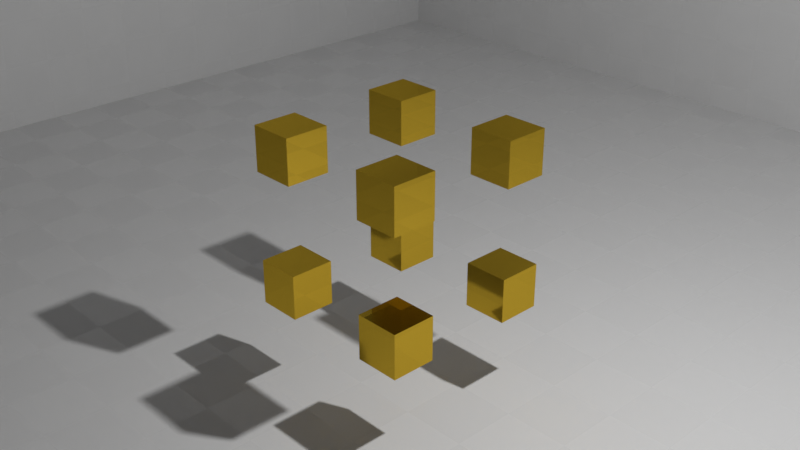 # Source: part1.blend  (saved by Blender 2.83.19; exported with 4.5.12 LTS)
import bpy
from mathutils import Matrix  # noqa: F401  (used for matrix-valued properties, if any)

bpy.ops.wm.read_factory_settings(use_empty=True)
scene = bpy.context.scene
scene.name = 'Scene'

# ---- collections
col_collection = bpy.data.collections.new('Collection'); scene.collection.children.link(col_collection)

# ---- materials (node trees are filled in below, after node groups)
mat_material = bpy.data.materials.new('Material')
mat_material.alpha_threshold = 0.0
mat_material.line_color = (0.0, 0.0, 0.0, 1.0)
mat_material_001 = bpy.data.materials.new('Material.001')

# ---- material node trees
mat_material.use_nodes = True; mat_material.node_tree.nodes.clear()
_N = mat_material.node_tree.nodes; _L = mat_material.node_tree.links
n0 = _N.new('ShaderNodeBsdfAnisotropic'); n0.name = 'Glossy BSDF'; n0.location = (-68, 181)
n0.distribution = 'GGX'
n0.inputs[1].default_value = 0.0
n1 = _N.new('ShaderNodeBsdfAnisotropic'); n1.name = 'Glossy BSDF.001'; n1.location = (-65, 22)
n1.distribution = 'GGX'
n1.inputs[1].default_value = 0.2
n2 = _N.new('ShaderNodeRGB'); n2.name = 'RGB'; n2.location = (-293, 113)
n2.outputs[0].default_value = (0.6584, 0.4287, 0.0382, 1.0)
n3 = _N.new('ShaderNodeLayerWeight'); n3.name = 'Layer Weight'; n3.location = (-63, 318)
n4 = _N.new('ShaderNodeOutputMaterial'); n4.name = 'Material Output'; n4.location = (310, 288)
n4.width = 105
n5 = _N.new('ShaderNodeMixShader'); n5.name = 'Mix Shader'; n5.location = (142, 280)
_L.new(n3.outputs[1], n5.inputs[0])
_L.new(n0.outputs[0], n5.inputs[1])
_L.new(n1.outputs[0], n5.inputs[2])
_L.new(n2.outputs[0], n0.inputs[0])
_L.new(n2.outputs[0], n1.inputs[0])
_L.new(n5.outputs[0], n4.inputs[0])
n4.is_active_output = True
mat_material_001.use_nodes = True; mat_material_001.node_tree.nodes.clear()
_N = mat_material_001.node_tree.nodes; _L = mat_material_001.node_tree.links
n0 = _N.new('ShaderNodeOutputMaterial'); n0.name = 'Material Output'; n0.location = (300, 300)
n1 = _N.new('ShaderNodeTexChecker'); n1.name = 'Checker Texture'; n1.location = (-259, 209)
n1.inputs[3].default_value = 26.8
n2 = _N.new('ShaderNodeBsdfPrincipled'); n2.name = 'Principled BSDF'; n2.location = (10, 300)
n2.distribution = 'GGX'
n2.subsurface_method = 'BURLEY'
n2.inputs[3].default_value = 1.45
n2.inputs[27].default_value = (0.0, 0.0, 0.0, 1.0)
n2.inputs[28].default_value = 1.0
_L.new(n2.outputs[0], n0.inputs[0])
_L.new(n1.outputs[0], n2.inputs[2])
n0.is_active_output = True

# ---- world
world_world = bpy.data.worlds.new('World'); scene.world = world_world
world_world.use_nodes = True; world_world.node_tree.nodes.clear()
_N = world_world.node_tree.nodes; _L = world_world.node_tree.links
n0 = _N.new('ShaderNodeOutputWorld'); n0.name = 'World Output'; n0.location = (300, 300)
n1 = _N.new('ShaderNodeBackground'); n1.name = 'Background'; n1.location = (10, 300)
n1.inputs[0].default_value = (0.05088, 0.05088, 0.05088, 1.0)
_L.new(n1.outputs[0], n0.inputs[0])
n0.is_active_output = True
world_world.color = (0.05088, 0.05088, 0.05088)
world_world.use_sun_shadow = False
world_world.sun_shadow_jitter_overblur = 0.0

# ---- cameras
cam_camera = bpy.data.cameras.new('Camera')
cam_camera.clip_end = 100.0
cam_camera.ortho_scale = 7.314

# ---- lights
light_light = bpy.data.lights.new('Light', 'POINT')
light_light.transmission_factor = 0.0
light_light.energy = 1500.0
light_light.shadow_soft_size = 0.1
light_light.shadow_maximum_resolution = 0.006
light_light.use_absolute_resolution = True

# ---- meshes
me_cube = bpy.data.meshes.new('Cube')
me_cube.from_pydata([(2.0, 2.0, 2.0), (2.0, 2.0, 0.0), (2.0, 0.0, 2.0), (2.0, 0.0, 0.0), (0.0, 2.0, 2.0), (0.0, 2.0, 0.0), (0.0, 0.0, 2.0), (0.0, 0.0, 0.0)], [], [(0, 4, 6, 2), (3, 2, 6, 7), (7, 6, 4, 5), (5, 1, 3, 7), (1, 0, 2, 3), (5, 4, 0, 1)])
_uv = me_cube.uv_layers.new(name='UVMap')
_uv.uv.foreach_set('vector', [0.625, 0.5, 0.875, 0.5, 0.875, 0.75, 0.625, 0.75, 0.375, 0.75, 0.625, 0.75, 0.625, 1.0, 0.375, 1.0, 0.375, 0.0, 0.625, 0.0, 0.625, 0.25, 0.375, 0.25, 0.125, 0.5, 0.375, 0.5, 0.375, 0.75, 0.125, 0.75, 0.375, 0.5, 0.625, 0.5, 0.625, 0.75, 0.375, 0.75, 0.375, 0.25, 0.625, 0.25, 0.625, 0.5, 0.375, 0.5])
me_cube.materials.append(mat_material)
me_cube.use_remesh_preserve_volume = False
me_cube.use_remesh_preserve_attributes = False
me_cube.use_mirror_vertex_groups = False
me_cube.update()
me_cube_001 = bpy.data.meshes.new('Cube.001')
me_cube_001.from_pydata([(0.0, 2.0, 2.0), (0.0, 2.0, 0.0), (0.0, 0.0, 2.0), (-2.0, 2.0, 2.0), (-2.0, 2.0, 0.0), (-2.0, 0.0, 2.0), (-2.0, 0.0, 0.0), (0.0, 0.0, 0.0)], [], [(4, 3, 0, 1), (1, 0, 2, 7), (0, 3, 5, 2), (6, 5, 3, 4), (7, 2, 5, 6), (4, 1, 7, 6)])
_uv = me_cube_001.uv_layers.new(name='UVMap')
_uv.uv.foreach_set('vector', [0.375, 0.25, 0.625, 0.25, 0.625, 0.5, 0.375, 0.5, 0.375, 0.5, 0.625, 0.5, 0.625, 0.75, 0.375, 0.75, 0.625, 0.5, 0.875, 0.5, 0.875, 0.75, 0.625, 0.75, 0.375, 0.0, 0.625, 0.0, 0.625, 0.25, 0.375, 0.25, 0.375, 0.75, 0.625, 0.75, 0.625, 1.0, 0.375, 1.0, 0.125, 0.5, 0.375, 0.5, 0.375, 0.75, 0.125, 0.75])
me_cube_001.materials.append(mat_material)
me_cube_001.use_remesh_preserve_volume = False
me_cube_001.use_remesh_preserve_attributes = False
me_cube_001.use_mirror_vertex_groups = False
me_cube_001.update()
me_cube_002 = bpy.data.meshes.new('Cube.002')
me_cube_002.from_pydata([(2.0, 0.0, 2.0), (2.0, 0.0, 0.0), (2.0, -2.0, 2.0), (0.0, 0.0, 2.0), (0.0, 0.0, 0.0), (0.0, -2.0, 2.0), (0.0, -2.0, 0.0), (2.0, -2.0, 0.0)], [], [(4, 3, 0, 1), (1, 0, 2, 7), (0, 3, 5, 2), (6, 5, 3, 4), (7, 2, 5, 6), (4, 1, 7, 6)])
_uv = me_cube_002.uv_layers.new(name='UVMap')
_uv.uv.foreach_set('vector', [0.375, 0.25, 0.625, 0.25, 0.625, 0.5, 0.375, 0.5, 0.375, 0.5, 0.625, 0.5, 0.625, 0.75, 0.375, 0.75, 0.625, 0.5, 0.875, 0.5, 0.875, 0.75, 0.625, 0.75, 0.375, 0.0, 0.625, 0.0, 0.625, 0.25, 0.375, 0.25, 0.375, 0.75, 0.625, 0.75, 0.625, 1.0, 0.375, 1.0, 0.125, 0.5, 0.375, 0.5, 0.375, 0.75, 0.125, 0.75])
me_cube_002.materials.append(mat_material)
me_cube_002.use_remesh_preserve_volume = False
me_cube_002.use_remesh_preserve_attributes = False
me_cube_002.use_mirror_vertex_groups = False
me_cube_002.update()
me_cube_003 = bpy.data.meshes.new('Cube.003')
me_cube_003.from_pydata([(0.0, 0.0, 2.0), (0.0, 0.0, 0.0), (0.0, -2.0, 2.0), (-2.0, 0.0, 2.0), (-2.0, 0.0, 0.0), (-2.0, -2.0, 2.0), (-2.0, -2.0, 0.0), (0.0, -2.0, 0.0)], [], [(4, 3, 0, 1), (1, 0, 2, 7), (0, 3, 5, 2), (6, 5, 3, 4), (7, 2, 5, 6), (4, 1, 7, 6)])
_uv = me_cube_003.uv_layers.new(name='UVMap')
_uv.uv.foreach_set('vector', [0.375, 0.25, 0.625, 0.25, 0.625, 0.5, 0.375, 0.5, 0.375, 0.5, 0.625, 0.5, 0.625, 0.75, 0.375, 0.75, 0.625, 0.5, 0.875, 0.5, 0.875, 0.75, 0.625, 0.75, 0.375, 0.0, 0.625, 0.0, 0.625, 0.25, 0.375, 0.25, 0.375, 0.75, 0.625, 0.75, 0.625, 1.0, 0.375, 1.0, 0.125, 0.5, 0.375, 0.5, 0.375, 0.75, 0.125, 0.75])
me_cube_003.materials.append(mat_material)
me_cube_003.use_remesh_preserve_volume = False
me_cube_003.use_remesh_preserve_attributes = False
me_cube_003.use_mirror_vertex_groups = False
me_cube_003.update()
me_cube_004 = bpy.data.meshes.new('Cube.004')
me_cube_004.from_pydata([(2.0, 2.0, 0.0), (2.0, 2.0, -2.0), (2.0, 0.0, 0.0), (0.0, 2.0, 0.0), (0.0, 2.0, -2.0), (0.0, 0.0, 0.0), (0.0, 0.0, -2.0), (2.0, 0.0, -2.0)], [], [(4, 3, 0, 1), (1, 0, 2, 7), (0, 3, 5, 2), (6, 5, 3, 4), (7, 2, 5, 6), (4, 1, 7, 6)])
_uv = me_cube_004.uv_layers.new(name='UVMap')
_uv.uv.foreach_set('vector', [0.375, 0.25, 0.625, 0.25, 0.625, 0.5, 0.375, 0.5, 0.375, 0.5, 0.625, 0.5, 0.625, 0.75, 0.375, 0.75, 0.625, 0.5, 0.875, 0.5, 0.875, 0.75, 0.625, 0.75, 0.375, 0.0, 0.625, 0.0, 0.625, 0.25, 0.375, 0.25, 0.375, 0.75, 0.625, 0.75, 0.625, 1.0, 0.375, 1.0, 0.125, 0.5, 0.375, 0.5, 0.375, 0.75, 0.125, 0.75])
me_cube_004.materials.append(mat_material)
me_cube_004.use_remesh_preserve_volume = False
me_cube_004.use_remesh_preserve_attributes = False
me_cube_004.use_mirror_vertex_groups = False
me_cube_004.update()
me_cube_005 = bpy.data.meshes.new('Cube.005')
me_cube_005.from_pydata([(0.0, 2.0, 0.0), (0.0, 2.0, -2.0), (0.0, 0.0, 0.0), (-2.0, 2.0, 0.0), (-2.0, 2.0, -2.0), (-2.0, 0.0, 0.0), (-2.0, 0.0, -2.0), (0.0, 0.0, -2.0)], [], [(4, 3, 0, 1), (1, 0, 2, 7), (0, 3, 5, 2), (6, 5, 3, 4), (7, 2, 5, 6), (4, 1, 7, 6)])
_uv = me_cube_005.uv_layers.new(name='UVMap')
_uv.uv.foreach_set('vector', [0.375, 0.25, 0.625, 0.25, 0.625, 0.5, 0.375, 0.5, 0.375, 0.5, 0.625, 0.5, 0.625, 0.75, 0.375, 0.75, 0.625, 0.5, 0.875, 0.5, 0.875, 0.75, 0.625, 0.75, 0.375, 0.0, 0.625, 0.0, 0.625, 0.25, 0.375, 0.25, 0.375, 0.75, 0.625, 0.75, 0.625, 1.0, 0.375, 1.0, 0.125, 0.5, 0.375, 0.5, 0.375, 0.75, 0.125, 0.75])
me_cube_005.materials.append(mat_material)
me_cube_005.use_remesh_preserve_volume = False
me_cube_005.use_remesh_preserve_attributes = False
me_cube_005.use_mirror_vertex_groups = False
me_cube_005.update()
me_cube_006 = bpy.data.meshes.new('Cube.006')
me_cube_006.from_pydata([(2.0, 0.0, 0.0), (2.0, 0.0, -2.0), (2.0, -2.0, 0.0), (0.0, 0.0, 0.0), (0.0, 0.0, -2.0), (0.0, -2.0, 0.0), (0.0, -2.0, -2.0), (2.0, -2.0, -2.0)], [], [(4, 3, 0, 1), (1, 0, 2, 7), (0, 3, 5, 2), (6, 5, 3, 4), (7, 2, 5, 6), (4, 1, 7, 6)])
_uv = me_cube_006.uv_layers.new(name='UVMap')
_uv.uv.foreach_set('vector', [0.375, 0.25, 0.625, 0.25, 0.625, 0.5, 0.375, 0.5, 0.375, 0.5, 0.625, 0.5, 0.625, 0.75, 0.375, 0.75, 0.625, 0.5, 0.875, 0.5, 0.875, 0.75, 0.625, 0.75, 0.375, 0.0, 0.625, 0.0, 0.625, 0.25, 0.375, 0.25, 0.375, 0.75, 0.625, 0.75, 0.625, 1.0, 0.375, 1.0, 0.125, 0.5, 0.375, 0.5, 0.375, 0.75, 0.125, 0.75])
me_cube_006.materials.append(mat_material)
me_cube_006.use_remesh_preserve_volume = False
me_cube_006.use_remesh_preserve_attributes = False
me_cube_006.use_mirror_vertex_groups = False
me_cube_006.update()
me_cube_007 = bpy.data.meshes.new('Cube.007')
me_cube_007.from_pydata([(0.0, 0.0, 0.0), (0.0, 0.0, -2.0), (0.0, -2.0, 0.0), (-2.0, 0.0, 0.0), (-2.0, 0.0, -2.0), (-2.0, -2.0, 0.0), (-2.0, -2.0, -2.0), (0.0, -2.0, -2.0)], [], [(4, 3, 0, 1), (1, 0, 2, 7), (0, 3, 5, 2), (6, 5, 3, 4), (7, 2, 5, 6), (4, 1, 7, 6)])
_uv = me_cube_007.uv_layers.new(name='UVMap')
_uv.uv.foreach_set('vector', [0.375, 0.25, 0.625, 0.25, 0.625, 0.5, 0.375, 0.5, 0.375, 0.5, 0.625, 0.5, 0.625, 0.75, 0.375, 0.75, 0.625, 0.5, 0.875, 0.5, 0.875, 0.75, 0.625, 0.75, 0.375, 0.0, 0.625, 0.0, 0.625, 0.25, 0.375, 0.25, 0.375, 0.75, 0.625, 0.75, 0.625, 1.0, 0.375, 1.0, 0.125, 0.5, 0.375, 0.5, 0.375, 0.75, 0.125, 0.75])
me_cube_007.materials.append(mat_material)
me_cube_007.use_remesh_preserve_volume = False
me_cube_007.use_remesh_preserve_attributes = False
me_cube_007.use_mirror_vertex_groups = False
me_cube_007.update()
me_plane_004 = bpy.data.meshes.new('Plane.004')
me_plane_004.from_pydata([(-1.0, -1.0, 0.0), (1.0, -1.0, 0.0), (-1.0, 1.0, 0.0), (1.0, 1.0, 0.0)], [], [(0, 1, 3, 2)])
_uv = me_plane_004.uv_layers.new(name='UVMap')
_uv.uv.foreach_set('vector', [0.0, 0.0, 1.0, 0.0, 1.0, 1.0, 0.0, 1.0])
me_plane_004.materials.append(mat_material_001)
me_plane_004.use_remesh_fix_poles = True
me_plane_004.use_remesh_preserve_attributes = False
me_plane_004.use_mirror_vertex_groups = False
me_plane_004.update()
me_plane_005 = bpy.data.meshes.new('Plane.005')
me_plane_005.from_pydata([(-1.0, -1.0, 0.0), (1.0, -1.0, 0.0), (-1.0, 1.0, 0.0), (1.0, 1.0, 0.0)], [], [(0, 1, 3, 2)])
_uv = me_plane_005.uv_layers.new(name='UVMap')
_uv.uv.foreach_set('vector', [0.0, 0.0, 1.0, 0.0, 1.0, 1.0, 0.0, 1.0])
me_plane_005.materials.append(mat_material_001)
me_plane_005.use_remesh_fix_poles = True
me_plane_005.use_remesh_preserve_attributes = False
me_plane_005.use_mirror_vertex_groups = False
me_plane_005.update()
me_plane_007 = bpy.data.meshes.new('Plane.007')
me_plane_007.from_pydata([(-1.0, -1.0, 0.0), (1.0, -1.0, 0.0), (-1.0, 1.0, 0.0), (1.0, 1.0, 0.0)], [], [(0, 1, 3, 2)])
_uv = me_plane_007.uv_layers.new(name='UVMap')
_uv.uv.foreach_set('vector', [0.0, 0.0, 1.0, 0.0, 1.0, 1.0, 0.0, 1.0])
me_plane_007.materials.append(mat_material_001)
me_plane_007.use_remesh_fix_poles = True
me_plane_007.use_remesh_preserve_attributes = False
me_plane_007.use_mirror_vertex_groups = False
me_plane_007.update()

# ---- objects
ob_cube = bpy.data.objects.new('Cube', me_cube)
ob_light = bpy.data.objects.new('Light', light_light)
ob_camera = bpy.data.objects.new('Camera', cam_camera)
ob_cube_001 = bpy.data.objects.new('Cube.001', me_cube_001)
ob_cube_002 = bpy.data.objects.new('Cube.002', me_cube_002)
ob_cube_003 = bpy.data.objects.new('Cube.003', me_cube_003)
ob_cube_004 = bpy.data.objects.new('Cube.004', me_cube_004)
ob_cube_005 = bpy.data.objects.new('Cube.005', me_cube_005)
ob_cube_006 = bpy.data.objects.new('Cube.006', me_cube_006)
ob_cube_007 = bpy.data.objects.new('Cube.007', me_cube_007)
ob_plane = bpy.data.objects.new('Plane', me_plane_004)
ob_plane_001 = bpy.data.objects.new('Plane.001', me_plane_005)
ob_plane_003 = bpy.data.objects.new('Plane.003', me_plane_007)

# ---- transforms, parenting, visibility, modifiers, constraints
ob_cube.location = (-1.0, -1.0, -1.0)
ob_cube.scale = (0.25, 0.25, 0.25)
ob_cube.lock_rotations_4d = False
ob_cube.empty_display_type = 'ARROWS'
ob_cube.lineart.crease_threshold = 0.0
ob_light.location = (4.076, 1.005, 5.904)
ob_light.rotation_euler = (0.6503, 0.05522, 1.866)
ob_light.lock_rotations_4d = False
ob_light.empty_display_type = 'ARROWS'
ob_light.color = (0.0, 0.0, 0.0, 0.0)
ob_light.lineart.crease_threshold = 0.0
ob_camera.location = (7.359, -6.926, 4.958)
ob_camera.rotation_euler = (1.109, 0.0, 0.8149)
ob_camera.lock_rotations_4d = False
ob_camera.empty_display_type = 'ARROWS'
ob_camera.color = (0.0, 0.0, 0.0, 0.0)
ob_camera.display_type = 'WIRE'
ob_camera.lineart.crease_threshold = 0.0
ob_cube_001.location = (1.0, -1.0, -1.0)
ob_cube_001.scale = (0.25, 0.25, 0.25)
ob_cube_001.lock_rotations_4d = False
ob_cube_001.empty_display_type = 'ARROWS'
ob_cube_001.lineart.crease_threshold = 0.0
ob_cube_002.location = (-1.0, 1.0, -1.0)
ob_cube_002.scale = (0.25, 0.25, 0.25)
ob_cube_002.lock_rotations_4d = False
ob_cube_002.empty_display_type = 'ARROWS'
ob_cube_002.lineart.crease_threshold = 0.0
ob_cube_003.location = (1.0, 1.0, -1.0)
ob_cube_003.scale = (0.25, 0.25, 0.25)
ob_cube_003.lock_rotations_4d = False
ob_cube_003.empty_display_type = 'ARROWS'
ob_cube_003.lineart.crease_threshold = 0.0
ob_cube_004.location = (-1.0, -1.0, 1.0)
ob_cube_004.scale = (0.25, 0.25, 0.25)
ob_cube_004.lock_rotations_4d = False
ob_cube_004.empty_display_type = 'ARROWS'
ob_cube_004.lineart.crease_threshold = 0.0
ob_cube_005.location = (1.0, -1.0, 1.0)
ob_cube_005.scale = (0.25, 0.25, 0.25)
ob_cube_005.lock_rotations_4d = False
ob_cube_005.empty_display_type = 'ARROWS'
ob_cube_005.lineart.crease_threshold = 0.0
ob_cube_006.location = (-1.0, 1.0, 1.0)
ob_cube_006.scale = (0.25, 0.25, 0.25)
ob_cube_006.lock_rotations_4d = False
ob_cube_006.empty_display_type = 'ARROWS'
ob_cube_006.lineart.crease_threshold = 0.0
ob_cube_007.location = (1.0, 1.0, 1.0)
ob_cube_007.scale = (0.25, 0.25, 0.25)
ob_cube_007.lock_rotations_4d = False
ob_cube_007.empty_display_type = 'ARROWS'
ob_cube_007.lineart.crease_threshold = 0.0
ob_plane.location = (0.0, 0.0, -2.0)
ob_plane.scale = (10.0, 10.0, 10.0)
ob_plane.lineart.crease_threshold = 0.0
ob_plane_001.location = (0.0, 10.0, -2.0)
ob_plane_001.rotation_euler = (1.571, -0.0, 0.0)
ob_plane_001.scale = (10.0, 10.0, 10.0)
ob_plane_001.lineart.crease_threshold = 0.0
ob_plane_003.location = (-10.0, 0.0, -2.0)
ob_plane_003.rotation_euler = (-0.0, 1.571, 0.0)
ob_plane_003.scale = (10.0, 10.0, 10.0)
ob_plane_003.lineart.crease_threshold = 0.0

# ---- collection membership
col_collection.objects.link(ob_cube)
col_collection.objects.link(ob_light)
col_collection.objects.link(ob_camera)
col_collection.objects.link(ob_cube_001)
col_collection.objects.link(ob_cube_002)
col_collection.objects.link(ob_cube_003)
col_collection.objects.link(ob_cube_004)
col_collection.objects.link(ob_cube_005)
col_collection.objects.link(ob_cube_006)
col_collection.objects.link(ob_cube_007)
col_collection.objects.link(ob_plane)
col_collection.objects.link(ob_plane_001)
col_collection.objects.link(ob_plane_003)

# ---- scene / render settings (as saved in the file)
scene.camera = ob_camera
scene.frame_start = 1; scene.frame_end = 60; scene.frame_set(60)
scene.render.engine = 'CYCLES'
scene.render.image_settings.file_format = 'FFMPEG'
scene.render.image_settings.color_mode = 'RGB'
scene.render.fps = 60
scene.render.use_motion_blur = True
scene.cycles.use_denoising = False
scene.cycles.samples = 128
scene.cycles.sampling_pattern = 'TABULATED_SOBOL'
scene.cycles.use_light_tree = False
scene.eevee.use_gtao = True
scene.eevee.use_raytracing = True
scene.view_settings.view_transform = 'Standard'
bpy.context.view_layer.update()
